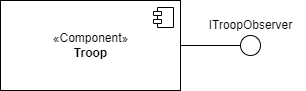

The diagram above was exported from draw.io. Its source (the exported page's mxGraphModel, read from the mxfile embedded in the PNG):
<mxGraphModel dx="1422" dy="705" grid="1" gridSize="10" guides="1" tooltips="1" connect="1" arrows="1" fold="1" page="1" pageScale="1" pageWidth="827" pageHeight="1169" math="0" shadow="0">
  <root>
    <mxCell id="0" />
    <mxCell id="1" parent="0" />
    <mxCell id="QKtkeLXjsS1I80KRIRkl-5" style="edgeStyle=orthogonalEdgeStyle;rounded=0;orthogonalLoop=1;jettySize=auto;html=1;entryX=0;entryY=0.5;entryDx=0;entryDy=0;endArrow=none;endFill=0;" edge="1" parent="1" source="QKtkeLXjsS1I80KRIRkl-1" target="QKtkeLXjsS1I80KRIRkl-3">
      <mxGeometry relative="1" as="geometry" />
    </mxCell>
    <mxCell id="QKtkeLXjsS1I80KRIRkl-1" value="«Component»&lt;br&gt;&lt;b&gt;Troop&lt;/b&gt;" style="html=1;dropTarget=0;" vertex="1" parent="1">
      <mxGeometry x="90" y="60" width="180" height="90" as="geometry" />
    </mxCell>
    <mxCell id="QKtkeLXjsS1I80KRIRkl-2" value="" style="shape=module;jettyWidth=8;jettyHeight=4;" vertex="1" parent="QKtkeLXjsS1I80KRIRkl-1">
      <mxGeometry x="1" width="20" height="20" relative="1" as="geometry">
        <mxPoint x="-27" y="7" as="offset" />
      </mxGeometry>
    </mxCell>
    <mxCell id="QKtkeLXjsS1I80KRIRkl-3" value="" style="ellipse;whiteSpace=wrap;html=1;aspect=fixed;" vertex="1" parent="1">
      <mxGeometry x="330" y="95" width="20" height="20" as="geometry" />
    </mxCell>
    <mxCell id="QKtkeLXjsS1I80KRIRkl-4" value="ITroopObserver" style="text;html=1;align=center;verticalAlign=middle;resizable=0;points=[];autosize=1;strokeColor=none;fillColor=none;" vertex="1" parent="1">
      <mxGeometry x="285" y="70" width="110" height="30" as="geometry" />
    </mxCell>
  </root>
</mxGraphModel>